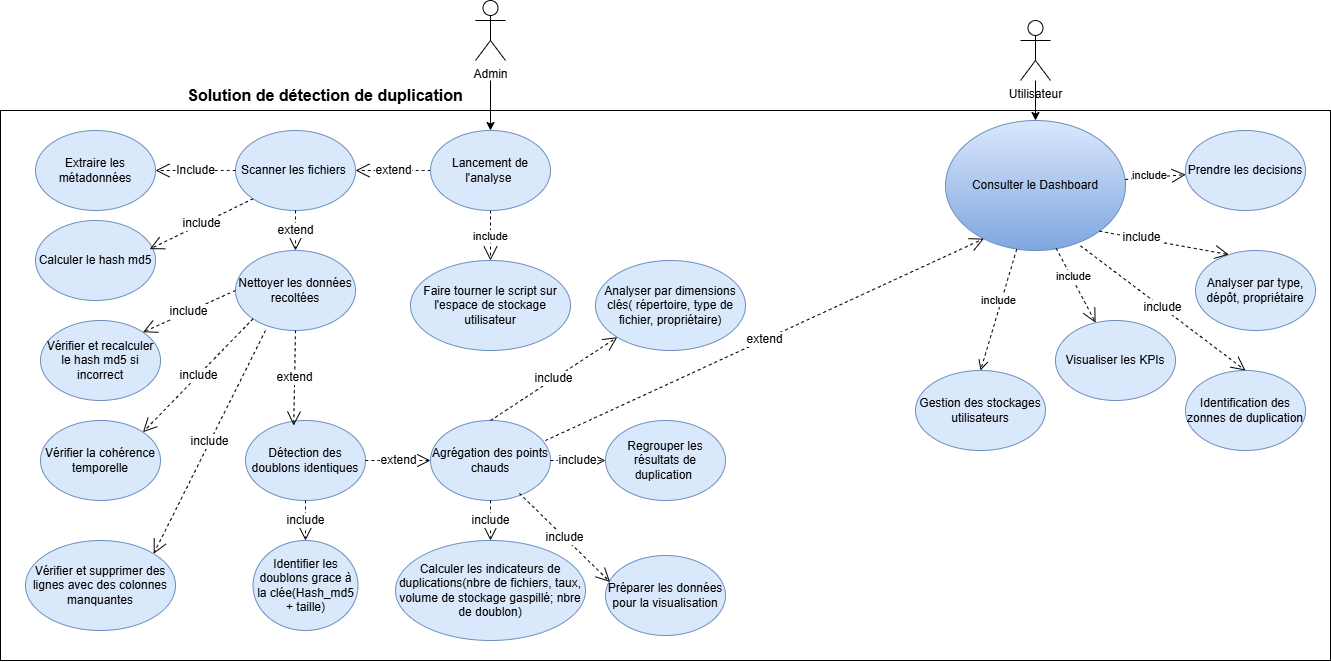

The diagram above was exported from draw.io. Its source (the exported page's mxGraphModel, read from the mxfile embedded in the PNG):
<mxGraphModel dx="1424" dy="1700" grid="1" gridSize="10" guides="1" tooltips="1" connect="1" arrows="1" fold="1" page="1" pageScale="1" pageWidth="850" pageHeight="1100" math="0" shadow="0">
  <root>
    <mxCell id="0" />
    <mxCell id="1" parent="0" />
    <mxCell id="HMG5lI0oecki8URFRt0u-64" parent="1" style="rounded=0;whiteSpace=wrap;html=1;" value="" vertex="1">
      <mxGeometry height="550" width="1330" x="325" as="geometry" />
    </mxCell>
    <mxCell id="HMG5lI0oecki8URFRt0u-4" parent="1" style="ellipse;whiteSpace=wrap;html=1;fillColor=#dae8fc;strokeColor=#6c8ebf;gradientColor=#7ea6e0;" value="Consulter le Dashboard" vertex="1">
      <mxGeometry height="130" width="180" x="1270" y="10" as="geometry" />
    </mxCell>
    <mxCell id="HMG5lI0oecki8URFRt0u-5" parent="1" style="text;html=1;whiteSpace=wrap;strokeColor=none;fillColor=none;align=center;verticalAlign=middle;rounded=0;fontSize=16;" value="&lt;b&gt;Solution de détection de duplication&lt;/b&gt;" vertex="1">
      <mxGeometry height="30" width="300" x="500" y="-30" as="geometry" />
    </mxCell>
    <mxCell id="HMG5lI0oecki8URFRt0u-9" parent="1" style="ellipse;whiteSpace=wrap;html=1;fillColor=#dae8fc;strokeColor=#6c8ebf;" value="Scanner les fichiers&amp;nbsp;" vertex="1">
      <mxGeometry height="80" width="120" x="560" y="20" as="geometry" />
    </mxCell>
    <mxCell id="HMG5lI0oecki8URFRt0u-10" parent="1" style="ellipse;whiteSpace=wrap;html=1;fillColor=#dae8fc;strokeColor=#6c8ebf;" value="Extraire les métadonnées" vertex="1">
      <mxGeometry height="80" width="120" x="360" y="20" as="geometry" />
    </mxCell>
    <mxCell id="HMG5lI0oecki8URFRt0u-12" edge="1" parent="1" source="HMG5lI0oecki8URFRt0u-9" style="endArrow=open;endSize=12;dashed=1;html=1;rounded=0;fontSize=12;curved=1;entryX=1;entryY=0.5;entryDx=0;entryDy=0;" target="HMG5lI0oecki8URFRt0u-10" value="Include">
      <mxGeometry relative="1" width="160" as="geometry">
        <mxPoint x="955" y="420" as="sourcePoint" />
        <mxPoint x="490" y="70" as="targetPoint" />
      </mxGeometry>
    </mxCell>
    <mxCell id="HMG5lI0oecki8URFRt0u-13" parent="1" style="ellipse;whiteSpace=wrap;html=1;fillColor=#dae8fc;strokeColor=#6c8ebf;" value="Nettoyer les données recoltées" vertex="1">
      <mxGeometry height="80" width="120" x="560" y="140" as="geometry" />
    </mxCell>
    <mxCell id="HMG5lI0oecki8URFRt0u-14" edge="1" parent="1" source="HMG5lI0oecki8URFRt0u-9" style="endArrow=open;endSize=12;dashed=1;html=1;rounded=0;fontSize=12;curved=1;exitX=0.5;exitY=1;exitDx=0;exitDy=0;" target="HMG5lI0oecki8URFRt0u-13" value="extend">
      <mxGeometry relative="1" width="160" as="geometry">
        <mxPoint x="955" y="440" as="sourcePoint" />
        <mxPoint x="1115" y="440" as="targetPoint" />
      </mxGeometry>
    </mxCell>
    <mxCell id="HMG5lI0oecki8URFRt0u-15" parent="1" style="ellipse;whiteSpace=wrap;html=1;fillColor=#dae8fc;strokeColor=#6c8ebf;" value="Détection des doublons identiques" vertex="1">
      <mxGeometry height="80" width="120" x="570" y="310" as="geometry" />
    </mxCell>
    <mxCell id="HMG5lI0oecki8URFRt0u-17" parent="1" style="ellipse;whiteSpace=wrap;html=1;fillColor=#dae8fc;strokeColor=#6c8ebf;" value="Identifier les doublons grace à la clée(Hash_md5 + taille)" vertex="1">
      <mxGeometry height="90" width="105" x="577.5" y="430" as="geometry" />
    </mxCell>
    <mxCell id="HMG5lI0oecki8URFRt0u-18" edge="1" parent="1" source="HMG5lI0oecki8URFRt0u-13" style="endArrow=open;endSize=12;dashed=1;html=1;rounded=0;fontSize=12;curved=1;exitX=0.5;exitY=1;exitDx=0;exitDy=0;entryX=0.402;entryY=0.063;entryDx=0;entryDy=0;entryPerimeter=0;" target="HMG5lI0oecki8URFRt0u-15" value="extend">
      <mxGeometry relative="1" width="160" as="geometry">
        <mxPoint x="995" y="500" as="sourcePoint" />
        <mxPoint x="1155" y="500" as="targetPoint" />
      </mxGeometry>
    </mxCell>
    <mxCell id="HMG5lI0oecki8URFRt0u-19" edge="1" parent="1" source="HMG5lI0oecki8URFRt0u-15" style="endArrow=open;endSize=12;dashed=1;html=1;rounded=0;fontSize=12;curved=1;exitX=1;exitY=0.5;exitDx=0;exitDy=0;entryX=0;entryY=0.5;entryDx=0;entryDy=0;" target="HMG5lI0oecki8URFRt0u-30" value="extend">
      <mxGeometry relative="1" width="160" as="geometry">
        <mxPoint x="995" y="690" as="sourcePoint" />
        <mxPoint x="1035" y="670" as="targetPoint" />
      </mxGeometry>
    </mxCell>
    <mxCell id="HMG5lI0oecki8URFRt0u-20" parent="1" style="ellipse;whiteSpace=wrap;html=1;fillColor=#dae8fc;strokeColor=#6c8ebf;" value="Vérifier et supprimer des lignes avec des colonnes manquantes" vertex="1">
      <mxGeometry height="90" width="150" x="350" y="430" as="geometry" />
    </mxCell>
    <mxCell id="HMG5lI0oecki8URFRt0u-21" parent="1" style="ellipse;whiteSpace=wrap;html=1;fillColor=#dae8fc;strokeColor=#6c8ebf;" value="Vérifier la cohérence temporelle" vertex="1">
      <mxGeometry height="80" width="120" x="365" y="310" as="geometry" />
    </mxCell>
    <mxCell id="HMG5lI0oecki8URFRt0u-22" parent="1" style="ellipse;whiteSpace=wrap;html=1;fillColor=#dae8fc;strokeColor=#6c8ebf;" value="Vérifier et recalculer le hash md5 si incorrect" vertex="1">
      <mxGeometry height="80" width="120" x="365" y="210" as="geometry" />
    </mxCell>
    <mxCell id="HMG5lI0oecki8URFRt0u-23" parent="1" style="ellipse;whiteSpace=wrap;html=1;fillColor=#dae8fc;strokeColor=#6c8ebf;" value="Calculer le hash md5" vertex="1">
      <mxGeometry height="80" width="120" x="360" y="110" as="geometry" />
    </mxCell>
    <mxCell id="HMG5lI0oecki8URFRt0u-24" edge="1" parent="1" source="HMG5lI0oecki8URFRt0u-9" style="endArrow=open;endSize=12;dashed=1;html=1;rounded=0;fontSize=12;curved=1;exitX=0;exitY=1;exitDx=0;exitDy=0;entryX=0.952;entryY=0.358;entryDx=0;entryDy=0;entryPerimeter=0;" target="HMG5lI0oecki8URFRt0u-23" value="include">
      <mxGeometry relative="1" width="160" as="geometry">
        <mxPoint x="865" y="450" as="sourcePoint" />
        <mxPoint x="450" y="140" as="targetPoint" />
      </mxGeometry>
    </mxCell>
    <mxCell id="HMG5lI0oecki8URFRt0u-25" edge="1" parent="1" style="endArrow=open;endSize=12;dashed=1;html=1;rounded=0;fontSize=12;curved=1;entryX=1;entryY=0;entryDx=0;entryDy=0;" target="HMG5lI0oecki8URFRt0u-20" value="include">
      <mxGeometry relative="1" width="160" as="geometry">
        <mxPoint x="590" y="220" as="sourcePoint" />
        <mxPoint x="1295" y="464.16999999999996" as="targetPoint" />
      </mxGeometry>
    </mxCell>
    <mxCell id="HMG5lI0oecki8URFRt0u-26" edge="1" parent="1" source="HMG5lI0oecki8URFRt0u-13" style="endArrow=open;endSize=12;dashed=1;html=1;rounded=0;fontSize=12;curved=1;exitX=0;exitY=1;exitDx=0;exitDy=0;entryX=1;entryY=0;entryDx=0;entryDy=0;" target="HMG5lI0oecki8URFRt0u-21" value="include">
      <mxGeometry relative="1" width="160" as="geometry">
        <mxPoint x="1105" y="560" as="sourcePoint" />
        <mxPoint x="1265" y="560" as="targetPoint" />
      </mxGeometry>
    </mxCell>
    <mxCell id="HMG5lI0oecki8URFRt0u-27" edge="1" parent="1" source="HMG5lI0oecki8URFRt0u-13" style="endArrow=open;endSize=12;dashed=1;html=1;rounded=0;fontSize=12;curved=1;exitX=0;exitY=0.5;exitDx=0;exitDy=0;entryX=1;entryY=0;entryDx=0;entryDy=0;" target="HMG5lI0oecki8URFRt0u-22" value="include">
      <mxGeometry relative="1" width="160" as="geometry">
        <mxPoint x="1135" y="660" as="sourcePoint" />
        <mxPoint x="1295" y="660" as="targetPoint" />
      </mxGeometry>
    </mxCell>
    <mxCell id="HMG5lI0oecki8URFRt0u-30" parent="1" style="ellipse;whiteSpace=wrap;html=1;fillColor=#dae8fc;strokeColor=#6c8ebf;" value="Agrégation des points chauds" vertex="1">
      <mxGeometry height="80" width="120" x="755" y="310" as="geometry" />
    </mxCell>
    <mxCell id="HMG5lI0oecki8URFRt0u-31" parent="1" style="ellipse;whiteSpace=wrap;html=1;fillColor=#dae8fc;strokeColor=#6c8ebf;" value="Regrouper les résultats de duplication&amp;nbsp;" vertex="1">
      <mxGeometry height="80" width="120" x="930" y="310" as="geometry" />
    </mxCell>
    <mxCell id="HMG5lI0oecki8URFRt0u-32" parent="1" style="ellipse;whiteSpace=wrap;html=1;fillColor=#dae8fc;strokeColor=#6c8ebf;" value="Calculer les indicateurs de duplications(nbre de fichiers, taux, volume de stockage gaspillé; nbre de doublon)" vertex="1">
      <mxGeometry height="100" width="190" x="720" y="430" as="geometry" />
    </mxCell>
    <mxCell id="HMG5lI0oecki8URFRt0u-33" edge="1" parent="1" source="HMG5lI0oecki8URFRt0u-30" style="endArrow=open;endSize=12;dashed=1;html=1;rounded=0;fontSize=12;curved=1;entryX=0;entryY=0.5;entryDx=0;entryDy=0;exitX=1;exitY=0.5;exitDx=0;exitDy=0;" target="HMG5lI0oecki8URFRt0u-31" value="include">
      <mxGeometry relative="1" width="160" as="geometry">
        <mxPoint x="865" y="800" as="sourcePoint" />
        <mxPoint x="1025" y="800" as="targetPoint" />
      </mxGeometry>
    </mxCell>
    <mxCell id="HMG5lI0oecki8URFRt0u-34" edge="1" parent="1" style="endArrow=open;endSize=12;dashed=1;html=1;rounded=0;fontSize=12;curved=1;entryX=0.5;entryY=0;entryDx=0;entryDy=0;" target="HMG5lI0oecki8URFRt0u-32" value="include">
      <mxGeometry relative="1" width="160" as="geometry">
        <mxPoint x="815" y="390" as="sourcePoint" />
        <mxPoint x="1135" y="819.1700000000001" as="targetPoint" />
      </mxGeometry>
    </mxCell>
    <mxCell id="HMG5lI0oecki8URFRt0u-35" parent="1" style="ellipse;whiteSpace=wrap;html=1;fillColor=#dae8fc;strokeColor=#6c8ebf;" value="Analyser par dimensions clés( répertoire, type de fichier, propriétaire)" vertex="1">
      <mxGeometry height="90" width="150" x="920" y="150" as="geometry" />
    </mxCell>
    <mxCell id="HMG5lI0oecki8URFRt0u-36" edge="1" parent="1" source="HMG5lI0oecki8URFRt0u-30" style="endArrow=open;endSize=12;dashed=1;html=1;rounded=0;fontSize=12;curved=1;entryX=0;entryY=1;entryDx=0;entryDy=0;exitX=0.5;exitY=0;exitDx=0;exitDy=0;" target="HMG5lI0oecki8URFRt0u-35" value="include">
      <mxGeometry relative="1" width="160" as="geometry">
        <mxPoint x="785" y="710" as="sourcePoint" />
        <mxPoint x="945" y="710" as="targetPoint" />
      </mxGeometry>
    </mxCell>
    <mxCell id="HMG5lI0oecki8URFRt0u-37" parent="1" style="ellipse;whiteSpace=wrap;html=1;fillColor=#dae8fc;strokeColor=#6c8ebf;" value="Préparer les données pour la visualisation" vertex="1">
      <mxGeometry height="80" width="120" x="930" y="445" as="geometry" />
    </mxCell>
    <mxCell id="HMG5lI0oecki8URFRt0u-38" edge="1" parent="1" source="HMG5lI0oecki8URFRt0u-30" style="endArrow=open;endSize=12;dashed=1;html=1;rounded=0;fontSize=12;curved=1;entryX=0.038;entryY=0.331;entryDx=0;entryDy=0;exitX=0.741;exitY=0.911;exitDx=0;exitDy=0;exitPerimeter=0;entryPerimeter=0;" target="HMG5lI0oecki8URFRt0u-37" value="include">
      <mxGeometry relative="1" width="160" as="geometry">
        <mxPoint x="1250" y="450" as="sourcePoint" />
        <mxPoint x="945" y="700" as="targetPoint" />
      </mxGeometry>
    </mxCell>
    <mxCell id="HMG5lI0oecki8URFRt0u-39" edge="1" parent="1" source="HMG5lI0oecki8URFRt0u-59" style="endArrow=open;endSize=12;dashed=1;html=1;rounded=0;fontSize=12;curved=1;exitX=0;exitY=0.5;exitDx=0;exitDy=0;" target="HMG5lI0oecki8URFRt0u-9" value="extend">
      <mxGeometry relative="1" width="160" as="geometry">
        <mxPoint x="649.9999999999997" y="127.67999999999978" as="sourcePoint" />
        <mxPoint x="1000.16" y="109.99999999999994" as="targetPoint" />
      </mxGeometry>
    </mxCell>
    <mxCell id="HMG5lI0oecki8URFRt0u-40" parent="1" style="ellipse;whiteSpace=wrap;html=1;fillColor=#dae8fc;strokeColor=#6c8ebf;" value="Visualiser les KPIs" vertex="1">
      <mxGeometry height="80" width="120" x="1380" y="210" as="geometry" />
    </mxCell>
    <mxCell id="HMG5lI0oecki8URFRt0u-41" parent="1" style="ellipse;whiteSpace=wrap;html=1;fillColor=#dae8fc;strokeColor=#6c8ebf;" value="Identification des zonnes de duplication" vertex="1">
      <mxGeometry height="80" width="120" x="1510" y="260" as="geometry" />
    </mxCell>
    <mxCell id="HMG5lI0oecki8URFRt0u-42" parent="1" style="ellipse;whiteSpace=wrap;html=1;fillColor=#dae8fc;strokeColor=#6c8ebf;" value="Analyser par type, dépôt, propriétaire" vertex="1">
      <mxGeometry height="80" width="120" x="1520" y="140" as="geometry" />
    </mxCell>
    <mxCell id="HMG5lI0oecki8URFRt0u-44" edge="1" parent="1" source="HMG5lI0oecki8URFRt0u-4" style="endArrow=open;endSize=12;dashed=1;html=1;rounded=0;fontSize=12;curved=1;exitX=0.75;exitY=0.964;exitDx=0;exitDy=0;exitPerimeter=0;entryX=0.5;entryY=0;entryDx=0;entryDy=0;" target="HMG5lI0oecki8URFRt0u-41" value="include">
      <mxGeometry relative="1" width="160" as="geometry">
        <mxPoint x="1075" as="sourcePoint" />
        <mxPoint x="1330" y="-70" as="targetPoint" />
      </mxGeometry>
    </mxCell>
    <mxCell id="HMG5lI0oecki8URFRt0u-46" edge="1" parent="1" source="HMG5lI0oecki8URFRt0u-15" style="endArrow=open;endSize=12;dashed=1;html=1;rounded=0;fontSize=12;curved=1;exitX=0.5;exitY=1;exitDx=0;exitDy=0;" target="HMG5lI0oecki8URFRt0u-17" value="include">
      <mxGeometry relative="1" width="160" as="geometry">
        <mxPoint x="725" y="660" as="sourcePoint" />
        <mxPoint x="915" y="640" as="targetPoint" />
      </mxGeometry>
    </mxCell>
    <mxCell id="HMG5lI0oecki8URFRt0u-48" parent="1" style="shape=umlActor;verticalLabelPosition=bottom;verticalAlign=top;html=1;" value="Admin" vertex="1">
      <mxGeometry height="60" width="30" x="800" y="-110" as="geometry" />
    </mxCell>
    <mxCell id="HMG5lI0oecki8URFRt0u-51" parent="1" style="ellipse;whiteSpace=wrap;html=1;fillColor=#dae8fc;strokeColor=#6c8ebf;" value="Gestion des stockages utilisateurs" vertex="1">
      <mxGeometry height="80" width="130" x="1240" y="260" as="geometry" />
    </mxCell>
    <mxCell id="HMG5lI0oecki8URFRt0u-53" edge="1" parent="1" source="HMG5lI0oecki8URFRt0u-4" style="html=1;verticalAlign=bottom;endArrow=open;dashed=1;endSize=8;curved=0;rounded=0;entryX=0.5;entryY=0;entryDx=0;entryDy=0;" target="HMG5lI0oecki8URFRt0u-51" value="include">
      <mxGeometry relative="1" as="geometry">
        <mxPoint x="1100" y="-50" as="sourcePoint" />
        <mxPoint x="1050" y="-20" as="targetPoint" />
      </mxGeometry>
    </mxCell>
    <mxCell id="HMG5lI0oecki8URFRt0u-54" edge="1" parent="1" source="HMG5lI0oecki8URFRt0u-4" style="endArrow=open;endSize=12;dashed=1;html=1;rounded=0;exitX=0.615;exitY=0.983;exitDx=0;exitDy=0;exitPerimeter=0;" target="HMG5lI0oecki8URFRt0u-40" value="include">
      <mxGeometry relative="1" width="160" x="-0.2059" y="2" as="geometry">
        <mxPoint as="offset" />
        <mxPoint x="770" y="300" as="sourcePoint" />
        <mxPoint x="930" y="300" as="targetPoint" />
      </mxGeometry>
    </mxCell>
    <mxCell id="HMG5lI0oecki8URFRt0u-56" parent="1" style="ellipse;whiteSpace=wrap;html=1;fillColor=#dae8fc;strokeColor=#6c8ebf;" value="Faire tourner le script sur l'espace de stockage utilisateur" vertex="1">
      <mxGeometry height="90" width="160" x="735" y="150" as="geometry" />
    </mxCell>
    <mxCell id="HMG5lI0oecki8URFRt0u-57" edge="1" parent="1" source="HMG5lI0oecki8URFRt0u-59" style="endArrow=open;endSize=12;dashed=1;html=1;rounded=0;entryX=0.5;entryY=0;entryDx=0;entryDy=0;exitX=0.5;exitY=1;exitDx=0;exitDy=0;" target="HMG5lI0oecki8URFRt0u-56" value="include">
      <mxGeometry relative="1" width="160" as="geometry">
        <mxPoint x="820" y="220" as="sourcePoint" />
        <mxPoint x="750" y="230" as="targetPoint" />
      </mxGeometry>
    </mxCell>
    <mxCell id="HMG5lI0oecki8URFRt0u-59" parent="1" style="ellipse;whiteSpace=wrap;html=1;fillColor=#dae8fc;strokeColor=#6c8ebf;" value="Lancement de l'analyse&amp;nbsp;" vertex="1">
      <mxGeometry height="80" width="120" x="755" y="20" as="geometry" />
    </mxCell>
    <mxCell id="HMG5lI0oecki8URFRt0u-61" edge="1" parent="1" style="endArrow=open;endSize=12;dashed=1;html=1;rounded=0;fontSize=12;curved=1;entryX=0.213;entryY=0.909;entryDx=0;entryDy=0;entryPerimeter=0;" target="HMG5lI0oecki8URFRt0u-4" value="extend">
      <mxGeometry relative="1" width="160" as="geometry">
        <mxPoint x="870" y="330" as="sourcePoint" />
        <mxPoint x="1320" y="120" as="targetPoint" />
      </mxGeometry>
    </mxCell>
    <mxCell id="HMG5lI0oecki8URFRt0u-62" edge="1" parent="1" source="HMG5lI0oecki8URFRt0u-4" style="endArrow=open;endSize=12;dashed=1;html=1;rounded=0;fontSize=12;curved=1;exitX=1;exitY=1;exitDx=0;exitDy=0;entryX=0.278;entryY=0.051;entryDx=0;entryDy=0;entryPerimeter=0;" target="HMG5lI0oecki8URFRt0u-42" value="include">
      <mxGeometry relative="1" width="160" x="-0.3481" y="1" as="geometry">
        <mxPoint as="offset" />
        <mxPoint x="980" y="-7" as="sourcePoint" />
        <mxPoint x="1119" y="-10" as="targetPoint" />
      </mxGeometry>
    </mxCell>
    <mxCell id="HMG5lI0oecki8URFRt0u-68" edge="1" parent="1" source="HMG5lI0oecki8URFRt0u-40" style="edgeStyle=orthogonalEdgeStyle;rounded=0;orthogonalLoop=1;jettySize=auto;html=1;exitX=0.5;exitY=1;exitDx=0;exitDy=0;" target="HMG5lI0oecki8URFRt0u-40">
      <mxGeometry relative="1" as="geometry" />
    </mxCell>
    <mxCell id="HMG5lI0oecki8URFRt0u-78" edge="1" parent="1" source="HMG5lI0oecki8URFRt0u-69" style="edgeStyle=orthogonalEdgeStyle;rounded=0;orthogonalLoop=1;jettySize=auto;html=1;" target="HMG5lI0oecki8URFRt0u-4" value="">
      <mxGeometry relative="1" as="geometry" />
    </mxCell>
    <mxCell id="HMG5lI0oecki8URFRt0u-69" parent="1" style="shape=umlActor;verticalLabelPosition=bottom;verticalAlign=top;html=1;outlineConnect=0;" value="Utilisateur" vertex="1">
      <mxGeometry height="60" width="30" x="1345" y="-90" as="geometry" />
    </mxCell>
    <mxCell id="HMG5lI0oecki8URFRt0u-73" edge="1" parent="1" style="endArrow=classic;html=1;rounded=0;entryX=0.5;entryY=0;entryDx=0;entryDy=0;" target="HMG5lI0oecki8URFRt0u-59" value="">
      <mxGeometry height="50" relative="1" width="50" as="geometry">
        <mxPoint x="815" y="-30" as="sourcePoint" />
        <mxPoint x="1040" y="230" as="targetPoint" />
      </mxGeometry>
    </mxCell>
    <mxCell id="HMG5lI0oecki8URFRt0u-74" parent="1" style="ellipse;whiteSpace=wrap;html=1;fillColor=#dae8fc;strokeColor=#6c8ebf;" value="Prendre les decisions" vertex="1">
      <mxGeometry height="80" width="120" x="1510" y="20" as="geometry" />
    </mxCell>
    <mxCell id="HMG5lI0oecki8URFRt0u-75" edge="1" parent="1" source="HMG5lI0oecki8URFRt0u-4" style="endArrow=open;endSize=12;dashed=1;html=1;rounded=0;" target="HMG5lI0oecki8URFRt0u-74" value="include">
      <mxGeometry relative="1" width="160" x="-0.2059" y="2" as="geometry">
        <mxPoint as="offset" />
        <mxPoint x="1248" y="-80" as="sourcePoint" />
        <mxPoint x="1130" y="-54" as="targetPoint" />
      </mxGeometry>
    </mxCell>
    <mxCell id="HMG5lI0oecki8URFRt0u-76" edge="1" parent="1" source="HMG5lI0oecki8URFRt0u-10" style="edgeStyle=orthogonalEdgeStyle;rounded=0;orthogonalLoop=1;jettySize=auto;html=1;exitX=0.5;exitY=1;exitDx=0;exitDy=0;" target="HMG5lI0oecki8URFRt0u-10">
      <mxGeometry relative="1" as="geometry" />
    </mxCell>
  </root>
</mxGraphModel>